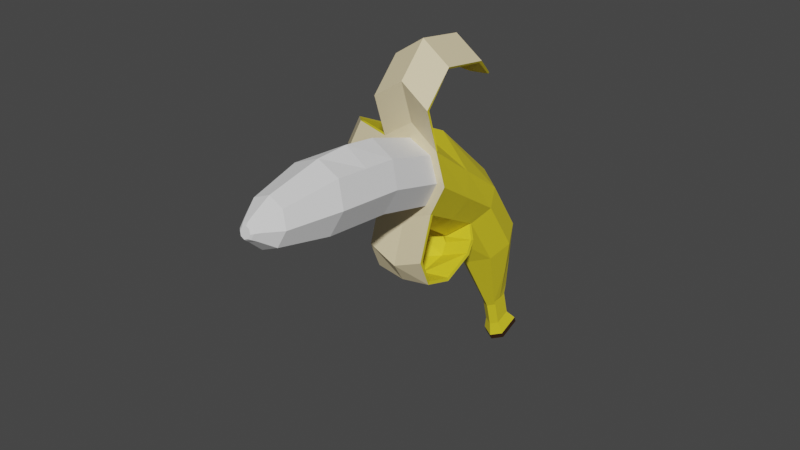 # Source: ban.blend  (saved by Blender 2.92.15; exported with 4.5.12 LTS)
import bpy
from mathutils import Matrix  # noqa: F401  (used for matrix-valued properties, if any)

bpy.ops.wm.read_factory_settings(use_empty=True)
scene = bpy.context.scene
scene.name = 'Scene'

# ---- collections
col_collection = bpy.data.collections.new('Collection'); scene.collection.children.link(col_collection)

# ---- materials (node trees are filled in below, after node groups)
mat_material_001 = bpy.data.materials.new('Material.001')
mat_material_001.use_transparent_shadow = False
mat_material_002 = bpy.data.materials.new('Material.002')
mat_material_002.use_transparent_shadow = False
mat_material_003 = bpy.data.materials.new('Material.003')
mat_material_003.use_transparent_shadow = False

# ---- material node trees
mat_material_001.use_nodes = True; mat_material_001.node_tree.nodes.clear()
_N = mat_material_001.node_tree.nodes; _L = mat_material_001.node_tree.links
n0 = _N.new('ShaderNodeBsdfPrincipled'); n0.name = 'Principled BSDF'; n0.location = (10, 300)
n0.distribution = 'GGX'
n0.subsurface_method = 'BURLEY'
n0.inputs[0].default_value = (0.8, 0.6647, 0.02242, 1.0)
n0.inputs[3].default_value = 1.45
n0.inputs[27].default_value = (0.0, 0.0, 0.0, 1.0)
n0.inputs[28].default_value = 1.0
n1 = _N.new('ShaderNodeOutputMaterial'); n1.name = 'Material Output'; n1.location = (300, 300)
_L.new(n0.outputs[0], n1.inputs[0])
n1.is_active_output = True
mat_material_002.use_nodes = True; mat_material_002.node_tree.nodes.clear()
_N = mat_material_002.node_tree.nodes; _L = mat_material_002.node_tree.links
n0 = _N.new('ShaderNodeBsdfPrincipled'); n0.name = 'Principled BSDF'; n0.location = (10, 300)
n0.distribution = 'GGX'
n0.subsurface_method = 'BURLEY'
n0.inputs[0].default_value = (0.8, 0.6747, 0.4138, 1.0)
n0.inputs[3].default_value = 1.45
n0.inputs[27].default_value = (0.0, 0.0, 0.0, 1.0)
n0.inputs[28].default_value = 1.0
n1 = _N.new('ShaderNodeOutputMaterial'); n1.name = 'Material Output'; n1.location = (300, 300)
_L.new(n0.outputs[0], n1.inputs[0])
n1.is_active_output = True
mat_material_003.use_nodes = True; mat_material_003.node_tree.nodes.clear()
_N = mat_material_003.node_tree.nodes; _L = mat_material_003.node_tree.links
n0 = _N.new('ShaderNodeBsdfPrincipled'); n0.name = 'Principled BSDF'; n0.location = (10, 300)
n0.distribution = 'GGX'
n0.subsurface_method = 'BURLEY'
n0.inputs[0].default_value = (0.03741, 0.01462, 0.004199, 1.0)
n0.inputs[3].default_value = 1.45
n0.inputs[27].default_value = (0.0, 0.0, 0.0, 1.0)
n0.inputs[28].default_value = 1.0
n1 = _N.new('ShaderNodeOutputMaterial'); n1.name = 'Material Output'; n1.location = (300, 300)
_L.new(n0.outputs[0], n1.inputs[0])
n1.is_active_output = True

# ---- world
world_world = bpy.data.worlds.new('World'); scene.world = world_world
world_world.use_nodes = True; world_world.node_tree.nodes.clear()
_N = world_world.node_tree.nodes; _L = world_world.node_tree.links
n0 = _N.new('ShaderNodeOutputWorld'); n0.name = 'World Output'; n0.location = (300, 300)
n1 = _N.new('ShaderNodeBackground'); n1.name = 'Background'; n1.location = (10, 300)
n1.inputs[0].default_value = (0.05088, 0.05088, 0.05088, 1.0)
_L.new(n1.outputs[0], n0.inputs[0])
n0.is_active_output = True
world_world.color = (0.05088, 0.05088, 0.05088)
world_world.use_sun_shadow = False
world_world.sun_shadow_jitter_overblur = 0.0

# ---- meshes
me_cylinder = bpy.data.meshes.new('Cylinder')
me_cylinder.from_pydata([(0.0, 1.0, -1.0), (-1.681e-17, 1.198, 0.998), (0.7071, 0.7071, -1.0), (0.7071, 0.7071, 1.0), (1.0, -4.371e-08, -1.0), (1.0, -4.371e-08, 1.0), (0.7071, -0.7071, -1.0), (0.7071, -0.7071, 1.0), (-8.742e-08, -1.124, -1.016), (-8.742e-08, -1.221, 0.666), (-0.7071, -0.7071, -1.0), (-0.7071, -0.7071, 1.0), (-1.0, 1.192e-08, -1.0), (-1.0, 1.192e-08, 1.0), (-0.7071, 0.7071, -1.0), (-0.7071, 0.7071, 1.0), (0.9336, -0.7155, 4.715), (8.06e-08, -0.3354, 5.204), (1.32, -1.321, 4.004), (0.9336, -1.927, 3.294), (-3.482e-08, -2.178, 2.999), (-0.9336, -1.927, 3.294), (-1.32, -1.321, 4.004), (-0.9336, -0.7155, 4.715), (1.16, -0.6606, 2.502), (0.8204, -1.317, 2.147), (-0.8204, -1.317, 2.147), (-1.16, -0.6606, 2.502), (-6.112e-08, -1.699, 1.833), (-0.8204, -0.004194, 2.857), (0.8204, -0.008502, 2.851), (2.875e-08, 0.4938, 3.814), (2.124e-08, -0.2318, -3.407), (0.2472, -0.3342, -3.407), (0.326, -0.8635, -3.415), (0.2472, -1.111, -3.415), (-9.329e-09, -1.257, -3.421), (-0.2472, -1.111, -3.415), (-0.326, -0.8635, -3.415), (-0.2472, -0.3342, -3.407), (-0.4772, 0.1865, -2.203), (-0.6748, -0.4318, -2.208), (0.6748, -0.4318, -2.208), (0.4772, 0.1865, -2.203), (-0.4772, -0.9089, -2.208), (-4.838e-08, -1.19, -2.218), (1.062e-08, 0.4839, -2.237), (0.4772, -0.9089, -2.208), (2.124e-08, -0.6641, -3.918), (0.2472, -0.5963, -3.661), (-0.2472, -0.5963, -3.661), (0.2472, -1.12, -3.557), (-9.329e-09, -1.266, -3.562), (-0.2472, -1.12, -3.557), (0.2472, -0.8658, -4.453), (-0.2472, -0.8658, -4.453), (0.2472, -1.39, -4.349), (-9.329e-09, -1.535, -4.354), (-0.2472, -1.39, -4.349), (0.3608, -0.7832, -4.924), (-0.3608, -0.7832, -4.924), (0.3608, -1.548, -4.772), (-1.362e-08, -1.761, -4.779), (-0.3608, -1.548, -4.772), (0.3608, -0.8179, -5.128), (-0.3608, -0.8179, -5.128), (0.3608, -1.583, -4.976), (-1.362e-08, -1.795, -4.984), (-0.3608, -1.583, -4.976), (0.9336, -0.3437, 6.059), (8.06e-08, 0.03645, 6.549), (-0.9336, -0.3437, 6.059), (0.9322, 0.9693, 6.366), (-0.001418, 1.349, 6.856), (-0.935, 0.9693, 6.366), (0.9322, 2.106, 5.37), (-0.001418, 2.486, 5.86), (-0.935, 2.106, 5.37), (0.6635, 2.414, 4.434), (-0.001418, 2.434, 4.365), (-0.6663, 2.414, 4.434), (7.644e-08, -0.2646, 5.068), (-1.469e-05, 0.1024, 6.476), (-0.9252, -0.275, 5.99), (-0.9532, -0.6841, 4.723), (0.9532, -0.6841, 4.723), (0.9251, -0.275, 5.99), (-0.001411, 1.32, 6.757), (-0.8898, 0.953, 6.292), (0.887, 0.9529, 6.292), (-0.001418, 2.398, 5.813), (-0.8916, 2.039, 5.34), (0.8888, 2.039, 5.34), (-0.001418, 2.347, 4.361), (-0.6439, 2.361, 4.432), (0.641, 2.361, 4.432), (-1.845, -1.806, 3.477), (-2.232, -1.2, 4.187), (-1.845, -0.5945, 4.898), (-2.579, -1.324, 2.817), (-2.966, -0.7182, 3.528), (-2.579, -0.1126, 4.239), (-2.841, -0.1167, 2.152), (-2.909, 0.2736, 2.537), (-2.841, 0.6638, 2.922), (0.9336, -3.05, 2.384), (-3.482e-08, -3.301, 2.09), (-0.9336, -3.05, 2.384), (0.9336, -3.215, 1.455), (-3.482e-08, -3.323, 1.378), (-0.9336, -3.215, 1.455), (-0.9336, -1.076, 0.7562), (-3.482e-08, -1.327, 0.4619), (0.9336, -1.076, 0.7562), (0.9336, -1.476, 0.5082), (-3.482e-08, -1.726, 0.2139), (-0.9336, -1.476, 0.5082), (-0.9336, -2.578, 0.6846), (-3.482e-08, -2.686, 0.6072), (0.9336, -2.578, 0.6846), (-0.9368, -0.6233, 4.638), (-1.791, -0.5163, 4.802), (-2.167, -1.111, 4.108), (-1.324, -1.23, 3.926), (-1.799, -1.701, 3.412), (-0.9375, -1.836, 3.215), (-2.473, -0.1118, 4.172), (-2.839, -0.6785, 3.493), (-2.477, -1.251, 2.819), (-2.735, 0.6334, 2.875), (-2.774, 0.2849, 2.527), (-2.735, -0.06849, 2.183), (-0.9412, -1.864, 3.216), (-0.9283, -2.955, 2.332), (-4.409e-08, -3.204, 2.041), (-5.143e-08, -2.114, 2.921), (0.9283, -2.955, 2.332), (0.9412, -1.864, 3.216), (-0.9156, -3.113, 1.486), (-2.616e-08, -3.217, 1.408), (0.9156, -3.113, 1.486), (-5.588e-09, -1.738, 0.3245), (-1.063e-08, -1.385, 0.5442), (0.9273, -1.137, 0.8361), (0.9121, -1.491, 0.6139), (-0.9121, -1.491, 0.6139), (-0.9273, -1.137, 0.8361), (-0.9129, -2.522, 0.7707), (-1.004e-08, -2.63, 0.6986), (0.9129, -2.522, 0.7707), (-5.98e-08, -1.289, 0.7395), (0.7071, -0.7749, 1.074), (-0.7071, -0.7749, 1.074)], [], [(0, 1, 3, 2), (2, 3, 5, 4), (4, 5, 7, 6), (6, 7, 9, 8), (8, 9, 11, 10), (10, 11, 13, 12), (25, 24, 18, 19), (12, 13, 15, 14), (14, 15, 1, 0), (41, 40, 39, 38), (16, 17, 23, 22, 21, 20, 19, 18), (27, 26, 21, 22), (28, 25, 19, 20), (29, 27, 22, 23), (24, 30, 16, 18), (26, 28, 20, 21), (31, 29, 23, 17), (30, 31, 17, 16), (3, 1, 31, 30), (1, 15, 29, 31), (11, 9, 28, 26), (5, 3, 30, 24), (15, 13, 27, 29), (9, 7, 25, 28), (13, 11, 26, 27), (7, 5, 24, 25), (32, 33, 34, 35, 36, 37, 38, 39), (43, 42, 34, 33), (45, 44, 37, 36), (40, 46, 32, 39), (46, 43, 33, 32), (42, 47, 35, 34), (44, 41, 38, 37), (47, 45, 36, 35), (6, 8, 45, 47), (10, 12, 41, 44), (4, 6, 47, 42), (0, 2, 43, 46), (14, 0, 46, 40), (8, 10, 44, 45), (2, 4, 42, 43), (12, 14, 40, 41), (39, 32, 48, 50), (32, 33, 49, 48), (33, 34, 49), (39, 38, 50), (48, 49, 50), (36, 37, 53, 52), (35, 36, 52, 51), (49, 34, 35, 51), (53, 37, 38, 50), (51, 52, 57, 56), (58, 55, 60, 63), (49, 51, 56, 54), (52, 53, 58, 57), (50, 49, 54, 55), (53, 50, 55, 58), (63, 60, 65, 68), (57, 58, 63, 62), (55, 54, 59, 60), (54, 56, 61, 59), (56, 57, 62, 61), (65, 64, 66, 67, 68), (62, 63, 68, 67), (60, 59, 64, 65), (59, 61, 66, 64), (61, 62, 67, 66), (17, 23, 71, 70), (16, 17, 70, 69), (70, 71, 74, 73), (69, 70, 73, 72), (73, 74, 77, 76), (72, 73, 76, 75), (76, 77, 80, 79), (75, 76, 79, 78), (81, 82, 83, 84), (85, 86, 82, 81), (82, 87, 88, 83), (86, 89, 87, 82), (87, 90, 91, 88), (89, 92, 90, 87), (90, 93, 94, 91), (92, 95, 93, 90), (75, 78, 95, 92), (69, 72, 89, 86), (79, 80, 94, 93), (77, 74, 88, 91), (71, 23, 84, 83), (17, 16, 85, 81), (23, 17, 81, 84), (72, 75, 92, 89), (16, 69, 86, 85), (80, 77, 91, 94), (74, 71, 83, 88), (78, 79, 93, 95), (23, 22, 97, 98), (22, 21, 96, 97), (98, 97, 100, 101), (97, 96, 99, 100), (101, 100, 103, 104), (100, 99, 102, 103), (21, 20, 106, 107), (20, 19, 105, 106), (107, 106, 109, 110), (106, 105, 108, 109), (115, 114, 113, 112), (116, 115, 112, 111), (117, 118, 115, 116), (118, 119, 114, 115), (109, 108, 119, 118), (110, 109, 118, 117), (120, 121, 122, 123), (123, 122, 124, 125), (121, 126, 127, 122), (122, 127, 128, 124), (126, 129, 130, 127), (127, 130, 131, 128), (22, 23, 120, 123), (103, 102, 131, 130), (98, 101, 126, 121), (102, 99, 128, 131), (96, 21, 125, 124), (104, 103, 130, 129), (101, 104, 129, 126), (21, 22, 123, 125), (23, 98, 121, 120), (99, 96, 124, 128), (9, 11, 111, 112, 113, 7), (132, 133, 134, 135), (135, 134, 136, 137), (133, 138, 139, 134), (134, 139, 140, 136), (141, 142, 143, 144), (145, 146, 142, 141), (147, 145, 141, 148), (148, 141, 144, 149), (139, 148, 149, 140), (138, 147, 148, 139), (150, 151, 143, 142, 146, 152), (107, 110, 138, 133), (110, 117, 147, 138), (7, 113, 143, 151), (117, 116, 145, 147), (111, 11, 152, 146), (114, 119, 149, 144), (9, 7, 151, 150), (108, 105, 136, 140), (21, 107, 133, 132), (113, 114, 144, 143), (19, 20, 135, 137), (20, 21, 132, 135), (105, 19, 137, 136), (11, 9, 150, 152), (116, 111, 146, 145), (119, 108, 140, 149)])
me_cylinder.polygons.foreach_set('material_index', [0, 0, 0, 0, 0, 0, 0, 0, 0, 0, 1, 0, 0, 0, 0, 0, 0, 0, 0, 0, 0, 0, 0, 0, 0, 0, 0, 0, 0, 0, 0, 0, 0, 0, 0, 0, 0, 0, 0, 0, 0, 0, 0, 0, 0, 0, 0, 0, 0, 0, 0, 0, 0, 0, 0, 0, 0, 2, 0, 0, 0, 0, 2, 2, 2, 2, 2, 1, 1, 1, 1, 1, 1, 1, 1, 0, 0, 0, 0, 0, 0, 0, 0, 0, 0, 0, 0, 0, 0, 0, 0, 0, 0, 0, 0, 1, 1, 1, 1, 1, 1, 1, 1, 1, 1, 1, 1, 1, 1, 1, 1, 0, 0, 0, 0, 0, 0, 1, 0, 0, 0, 0, 0, 0, 1, 0, 0, 0, 0, 0, 0, 0, 0, 0, 0, 0, 0, 0, 0, 0, 0, 0, 0, 0, 0, 0, 0, 0, 0, 1, 1, 0, 0, 0, 0])
_uv = me_cylinder.uv_layers.new(name='UVMap')
_uv.uv.foreach_set('vector', [1.0, 0.5, 1.0, 1.0, 0.875, 1.0, 0.875, 0.5, 0.875, 0.5, 0.875, 1.0, 0.75, 1.0, 0.75, 0.5, 0.75, 0.5, 0.75, 1.0, 0.625, 1.0, 0.625, 0.5, 0.625, 0.5, 0.625, 1.0, 0.5, 1.0, 0.5, 0.5, 0.5, 0.5, 0.5, 1.0, 0.375, 1.0, 0.375, 0.5, 0.375, 0.5, 0.375, 1.0, 0.25, 1.0, 0.25, 0.5, 0.625, 1.0, 0.75, 1.0, 0.75, 1.0, 0.625, 1.0, 0.25, 0.5, 0.25, 1.0, 0.125, 1.0, 0.125, 0.5, 0.125, 0.5, 0.125, 1.0, 0.0, 1.0, 0.0, 0.5, 0.25, 0.5, 0.125, 0.5, 0.125, 0.5, 0.25, 0.5, 0.4197, 0.4197, 0.25, 0.49, 0.08029, 0.4197, 0.01, 0.25, 0.08029, 0.08029, 0.25, 0.01, 0.4197, 0.08029, 0.49, 0.25, 0.25, 1.0, 0.375, 1.0, 0.375, 1.0, 0.25, 1.0, 0.5, 1.0, 0.625, 1.0, 0.625, 1.0, 0.5, 1.0, 0.125, 1.0, 0.25, 1.0, 0.25, 1.0, 0.125, 1.0, 0.75, 1.0, 0.875, 1.0, 0.875, 1.0, 0.75, 1.0, 0.375, 1.0, 0.5, 1.0, 0.5, 1.0, 0.375, 1.0, 0.0, 1.0, 0.125, 1.0, 0.125, 1.0, 0.0, 1.0, 0.875, 1.0, 1.0, 1.0, 1.0, 1.0, 0.875, 1.0, 0.875, 1.0, 1.0, 1.0, 1.0, 1.0, 0.875, 1.0, 0.0, 1.0, 0.125, 1.0, 0.125, 1.0, 0.0, 1.0, 0.375, 1.0, 0.5, 1.0, 0.5, 1.0, 0.375, 1.0, 0.75, 1.0, 0.875, 1.0, 0.875, 1.0, 0.75, 1.0, 0.125, 1.0, 0.25, 1.0, 0.25, 1.0, 0.125, 1.0, 0.5, 1.0, 0.625, 1.0, 0.625, 1.0, 0.5, 1.0, 0.25, 1.0, 0.375, 1.0, 0.375, 1.0, 0.25, 1.0, 0.625, 1.0, 0.75, 1.0, 0.75, 1.0, 0.625, 1.0, 0.0, 0.5, 0.875, 0.5, 0.75, 0.5, 0.625, 0.5, 0.5, 0.5, 0.375, 0.5, 0.25, 0.5, 0.125, 0.5, 0.875, 0.5, 0.75, 0.5, 0.75, 0.5, 0.875, 0.5, 0.5, 0.5, 0.375, 0.5, 0.375, 0.5, 0.5, 0.5, 0.125, 0.5, 0.0, 0.5, 0.0, 0.5, 0.125, 0.5, 1.0, 0.5, 0.875, 0.5, 0.875, 0.5, 1.0, 0.5, 0.75, 0.5, 0.625, 0.5, 0.625, 0.5, 0.75, 0.5, 0.375, 0.5, 0.25, 0.5, 0.25, 0.5, 0.375, 0.5, 0.625, 0.5, 0.5, 0.5, 0.5, 0.5, 0.625, 0.5, 0.625, 0.5, 0.5, 0.5, 0.5, 0.5, 0.625, 0.5, 0.375, 0.5, 0.25, 0.5, 0.25, 0.5, 0.375, 0.5, 0.75, 0.5, 0.625, 0.5, 0.625, 0.5, 0.75, 0.5, 1.0, 0.5, 0.875, 0.5, 0.875, 0.5, 1.0, 0.5, 0.125, 0.5, 0.0, 0.5, 0.0, 0.5, 0.125, 0.5, 0.5, 0.5, 0.375, 0.5, 0.375, 0.5, 0.5, 0.5, 0.875, 0.5, 0.75, 0.5, 0.75, 0.5, 0.875, 0.5, 0.25, 0.5, 0.125, 0.5, 0.125, 0.5, 0.25, 0.5, 0.125, 0.5, 0.0, 0.5, 0.0, 0.5, 0.125, 0.5, 0.0, 0.5, 0.875, 0.5, 0.875, 0.5, 0.0, 0.5, 0.875, 0.5, 0.75, 0.5, 0.875, 0.5, 0.125, 0.5, 0.25, 0.5, 0.125, 0.5, 0.0, 0.5, 0.875, 0.5, 0.125, 0.5, 0.5, 0.5, 0.375, 0.5, 0.375, 0.5, 0.5, 0.5, 0.625, 0.5, 0.5, 0.5, 0.5, 0.5, 0.625, 0.5, 0.0, 0.0, 0.0, 0.0, 0.0, 0.0, 0.0, 0.0, 0.0, 0.0, 0.0, 0.0, 0.0, 0.0, 0.0, 0.0, 0.625, 0.5, 0.5, 0.5, 0.5, 0.5, 0.625, 0.5, 0.0, 0.0, 0.0, 0.0, 0.0, 0.0, 0.0, 0.0, 0.0, 0.0, 0.0, 0.0, 0.0, 0.0, 0.0, 0.0, 0.5, 0.5, 0.375, 0.5, 0.375, 0.5, 0.5, 0.5, 0.125, 0.5, 0.875, 0.5, 0.875, 0.5, 0.125, 0.5, 0.0, 0.0, 0.0, 0.0, 0.0, 0.0, 0.0, 0.0, 0.0, 0.0, 0.0, 0.0, 0.0, 0.0, 0.0, 0.0, 0.5, 0.5, 0.375, 0.5, 0.375, 0.5, 0.5, 0.5, 0.125, 0.5, 0.875, 0.5, 0.875, 0.5, 0.125, 0.5, 0.0, 0.0, 0.0, 0.0, 0.0, 0.0, 0.0, 0.0, 0.625, 0.5, 0.5, 0.5, 0.5, 0.5, 0.625, 0.5, 0.0, 0.0, 0.0, 0.0, 0.625, 0.5, 0.5, 0.5, 0.0, 0.0, 0.5, 0.5, 0.375, 0.5, 0.375, 0.5, 0.5, 0.5, 0.125, 0.5, 0.875, 0.5, 0.875, 0.5, 0.125, 0.5, 0.0, 0.0, 0.0, 0.0, 0.0, 0.0, 0.0, 0.0, 0.625, 0.5, 0.5, 0.5, 0.5, 0.5, 0.625, 0.5, 0.25, 0.49, 0.08029, 0.4197, 0.08029, 0.4197, 0.25, 0.49, 0.4197, 0.4197, 0.25, 0.49, 0.25, 0.49, 0.4197, 0.4197, 0.25, 0.49, 0.08029, 0.4197, 0.08029, 0.4197, 0.25, 0.49, 0.4197, 0.4197, 0.25, 0.49, 0.25, 0.49, 0.4197, 0.4197, 0.25, 0.49, 0.08029, 0.4197, 0.08029, 0.4197, 0.25, 0.49, 0.4197, 0.4197, 0.25, 0.49, 0.25, 0.49, 0.4197, 0.4197, 0.25, 0.49, 0.08029, 0.4197, 0.08029, 0.4197, 0.25, 0.49, 0.4197, 0.4197, 0.25, 0.49, 0.25, 0.49, 0.4197, 0.4197, 0.25, 0.49, 0.25, 0.49, 0.08029, 0.4197, 0.08029, 0.4197, 0.4197, 0.4197, 0.4197, 0.4197, 0.25, 0.49, 0.25, 0.49, 0.25, 0.49, 0.25, 0.49, 0.08029, 0.4197, 0.08029, 0.4197, 0.4197, 0.4197, 0.4197, 0.4197, 0.25, 0.49, 0.25, 0.49, 0.25, 0.49, 0.25, 0.49, 0.08029, 0.4197, 0.08029, 0.4197, 0.4197, 0.4197, 0.4197, 0.4197, 0.25, 0.49, 0.25, 0.49, 0.25, 0.49, 0.25, 0.49, 0.08029, 0.4197, 0.08029, 0.4197, 0.4197, 0.4197, 0.4197, 0.4197, 0.25, 0.49, 0.25, 0.49, 0.4197, 0.4197, 0.4197, 0.4197, 0.4197, 0.4197, 0.4197, 0.4197, 0.4197, 0.4197, 0.4197, 0.4197, 0.4197, 0.4197, 0.4197, 0.4197, 0.25, 0.49, 0.08029, 0.4197, 0.08029, 0.4197, 0.25, 0.49, 0.08029, 0.4197, 0.08029, 0.4197, 0.08029, 0.4197, 0.08029, 0.4197, 0.08029, 0.4197, 0.08029, 0.4197, 0.08029, 0.4197, 0.08029, 0.4197, 0.25, 0.49, 0.4197, 0.4197, 0.4197, 0.4197, 0.25, 0.49, 0.08029, 0.4197, 0.25, 0.49, 0.25, 0.49, 0.08029, 0.4197, 0.4197, 0.4197, 0.4197, 0.4197, 0.4197, 0.4197, 0.4197, 0.4197, 0.4197, 0.4197, 0.4197, 0.4197, 0.4197, 0.4197, 0.4197, 0.4197, 0.08029, 0.4197, 0.08029, 0.4197, 0.08029, 0.4197, 0.08029, 0.4197, 0.08029, 0.4197, 0.08029, 0.4197, 0.08029, 0.4197, 0.08029, 0.4197, 0.4197, 0.4197, 0.25, 0.49, 0.25, 0.49, 0.4197, 0.4197, 0.08029, 0.4197, 0.01, 0.25, 0.01, 0.25, 0.08029, 0.4197, 0.01, 0.25, 0.08029, 0.08029, 0.08029, 0.08029, 0.01, 0.25, 0.08029, 0.4197, 0.01, 0.25, 0.01, 0.25, 0.08029, 0.4197, 0.01, 0.25, 0.08029, 0.08029, 0.08029, 0.08029, 0.01, 0.25, 0.08029, 0.4197, 0.01, 0.25, 0.01, 0.25, 0.08029, 0.4197, 0.01, 0.25, 0.08029, 0.08029, 0.08029, 0.08029, 0.01, 0.25, 0.08029, 0.08029, 0.25, 0.01, 0.25, 0.01, 0.08029, 0.08029, 0.25, 0.01, 0.4197, 0.08029, 0.4197, 0.08029, 0.25, 0.01, 0.08029, 0.08029, 0.25, 0.01, 0.25, 0.01, 0.08029, 0.08029, 0.25, 0.01, 0.4197, 0.08029, 0.4197, 0.08029, 0.25, 0.01, 0.25, 0.01, 0.4197, 0.08029, 0.4197, 0.08029, 0.25, 0.01, 0.08029, 0.08029, 0.25, 0.01, 0.25, 0.01, 0.08029, 0.08029, 0.08029, 0.08029, 0.25, 0.01, 0.25, 0.01, 0.08029, 0.08029, 0.25, 0.01, 0.4197, 0.08029, 0.4197, 0.08029, 0.25, 0.01, 0.25, 0.01, 0.4197, 0.08029, 0.4197, 0.08029, 0.25, 0.01, 0.08029, 0.08029, 0.25, 0.01, 0.25, 0.01, 0.08029, 0.08029, 0.08029, 0.4197, 0.08029, 0.4197, 0.01, 0.25, 0.01, 0.25, 0.01, 0.25, 0.01, 0.25, 0.08029, 0.08029, 0.08029, 0.08029, 0.08029, 0.4197, 0.08029, 0.4197, 0.01, 0.25, 0.01, 0.25, 0.01, 0.25, 0.01, 0.25, 0.08029, 0.08029, 0.08029, 0.08029, 0.08029, 0.4197, 0.08029, 0.4197, 0.01, 0.25, 0.01, 0.25, 0.01, 0.25, 0.01, 0.25, 0.08029, 0.08029, 0.08029, 0.08029, 0.01, 0.25, 0.08029, 0.4197, 0.08029, 0.4197, 0.01, 0.25, 0.01, 0.25, 0.08029, 0.08029, 0.08029, 0.08029, 0.01, 0.25, 0.08029, 0.4197, 0.08029, 0.4197, 0.08029, 0.4197, 0.08029, 0.4197, 0.08029, 0.08029, 0.08029, 0.08029, 0.08029, 0.08029, 0.08029, 0.08029, 0.08029, 0.08029, 0.08029, 0.08029, 0.08029, 0.08029, 0.08029, 0.08029, 0.08029, 0.4197, 0.01, 0.25, 0.01, 0.25, 0.08029, 0.4197, 0.08029, 0.4197, 0.08029, 0.4197, 0.08029, 0.4197, 0.08029, 0.4197, 0.08029, 0.08029, 0.01, 0.25, 0.01, 0.25, 0.08029, 0.08029, 0.08029, 0.4197, 0.08029, 0.4197, 0.08029, 0.4197, 0.08029, 0.4197, 0.08029, 0.08029, 0.08029, 0.08029, 0.08029, 0.08029, 0.08029, 0.08029, 0.0, 0.0, 0.0, 0.0, 0.0, 0.0, 0.0, 0.0, 0.0, 0.0, 0.0, 0.0, 0.08029, 0.08029, 0.08029, 0.08029, 0.25, 0.01, 0.25, 0.01, 0.25, 0.01, 0.25, 0.01, 0.4197, 0.08029, 0.4197, 0.08029, 0.08029, 0.08029, 0.08029, 0.08029, 0.25, 0.01, 0.25, 0.01, 0.25, 0.01, 0.25, 0.01, 0.4197, 0.08029, 0.4197, 0.08029, 0.25, 0.01, 0.25, 0.01, 0.4197, 0.08029, 0.4197, 0.08029, 0.08029, 0.08029, 0.08029, 0.08029, 0.25, 0.01, 0.25, 0.01, 0.08029, 0.08029, 0.08029, 0.08029, 0.25, 0.01, 0.25, 0.01, 0.25, 0.01, 0.25, 0.01, 0.4197, 0.08029, 0.4197, 0.08029, 0.25, 0.01, 0.25, 0.01, 0.4197, 0.08029, 0.4197, 0.08029, 0.08029, 0.08029, 0.08029, 0.08029, 0.25, 0.01, 0.25, 0.01, 0.0, 0.0, 0.0, 0.0, 0.0, 0.0, 0.0, 0.0, 0.0, 0.0, 0.0, 0.0, 0.08029, 0.08029, 0.08029, 0.08029, 0.08029, 0.08029, 0.08029, 0.08029, 0.08029, 0.08029, 0.08029, 0.08029, 0.08029, 0.08029, 0.08029, 0.08029, 0.0, 0.0, 0.0, 0.0, 0.0, 0.0, 0.0, 0.0, 0.08029, 0.08029, 0.08029, 0.08029, 0.08029, 0.08029, 0.08029, 0.08029, 0.0, 0.0, 0.0, 0.0, 0.0, 0.0, 0.0, 0.0, 0.4197, 0.08029, 0.4197, 0.08029, 0.4197, 0.08029, 0.4197, 0.08029, 0.5, 1.0, 0.625, 1.0, 0.625, 1.0, 0.5, 1.0, 0.4197, 0.08029, 0.4197, 0.08029, 0.4197, 0.08029, 0.4197, 0.08029, 0.08029, 0.08029, 0.08029, 0.08029, 0.08029, 0.08029, 0.08029, 0.08029, 0.4197, 0.08029, 0.4197, 0.08029, 0.4197, 0.08029, 0.4197, 0.08029, 0.4197, 0.08029, 0.25, 0.01, 0.25, 0.01, 0.4197, 0.08029, 0.25, 0.01, 0.08029, 0.08029, 0.08029, 0.08029, 0.25, 0.01, 0.4197, 0.08029, 0.4197, 0.08029, 0.4197, 0.08029, 0.4197, 0.08029, 0.375, 1.0, 0.5, 1.0, 0.5, 1.0, 0.375, 1.0, 0.08029, 0.08029, 0.08029, 0.08029, 0.08029, 0.08029, 0.08029, 0.08029, 0.4197, 0.08029, 0.4197, 0.08029, 0.4197, 0.08029, 0.4197, 0.08029])
me_cylinder.materials.append(mat_material_001)
me_cylinder.materials.append(mat_material_002)
me_cylinder.materials.append(mat_material_003)
me_cylinder.use_remesh_fix_poles = True
me_cylinder.use_remesh_preserve_attributes = False
me_cylinder.use_mirror_vertex_groups = False
me_cylinder.update()
me_cylinder_001 = bpy.data.meshes.new('Cylinder.001')
me_cylinder_001.from_pydata([(1.897e-09, 0.9426, -1.047), (-1.439e-17, 1.065, 1.016), (0.6789, 0.6614, -1.047), (0.7071, 0.7071, 1.0), (0.96, -0.01742, -1.047), (1.0, -4.371e-08, 1.0), (0.6789, -0.6963, -1.047), (0.7071, -0.7071, 1.0), (-8.203e-08, -0.9775, -1.047), (-8.742e-08, -1.0, 1.0), (-0.6789, -0.6963, -1.047), (-0.7071, -0.7071, 1.0), (-0.96, -0.01742, -1.047), (-1.0, 1.192e-08, 1.0), (-0.6789, 0.6614, -1.047), (-0.7071, 0.7071, 1.0), (0.7071, 0.4015, 3.033), (4.443e-08, 0.6944, 3.033), (1.0, -0.3056, 3.033), (0.7071, -1.013, 3.033), (-4.299e-08, -1.306, 3.033), (-0.7071, -1.013, 3.033), (-1.0, -0.3056, 3.033), (-0.7071, 0.4015, 3.033), (0.7071, -0.8599, 2.016), (-6.521e-08, -1.153, 2.016), (-1.0, -0.1528, 2.016), (-0.7071, 0.5543, 2.016), (0.7071, 0.5543, 2.016), (1.0, -0.1528, 2.016), (-0.7071, -0.8599, 2.016), (2.222e-08, 0.9583, 2.044), (0.464, -0.2305, 4.605), (1.722e-07, -0.03831, 4.605), (0.6561, -0.6945, 4.605), (0.464, -1.158, 4.605), (1.149e-07, -1.351, 4.605), (-0.464, -1.158, 4.605), (-0.6561, -0.6945, 4.605), (-0.464, -0.2305, 4.605), (0.2258, -0.5587, 5.081), (2.559e-07, -0.4652, 5.081), (0.3193, -0.7845, 5.081), (0.2258, -1.01, 5.081), (2.28e-07, -1.104, 5.081), (-0.2258, -1.01, 5.081), (-0.3193, -0.7845, 5.081), (-0.2258, -0.5587, 5.081), (0.1622, -0.6588, 5.205), (1.97e-07, -0.5916, 5.205), (0.2294, -0.821, 5.205), (0.1622, -0.9832, 5.205), (1.769e-07, -1.05, 5.205), (-0.1622, -0.9832, 5.205), (-0.2294, -0.821, 5.205), (-0.1622, -0.6588, 5.205), (1.558e-07, -0.1889, -3.672), (0.5406, -0.3838, -3.561), (0.7645, -0.8546, -3.296), (0.5197, -1.263, -3.078), (8.895e-08, -1.52, -2.92), (-0.5406, -1.325, -3.03), (-0.7645, -0.8546, -3.296), (-0.5406, -0.3838, -3.561), (3.16e-07, -1.306, -5.093), (0.5601, -1.465, -4.923), (0.7922, -1.848, -4.515), (0.5393, -2.169, -4.155), (2.467e-07, -2.39, -3.937), (-0.5601, -2.231, -4.106), (-0.7922, -1.848, -4.515), (-0.5601, -1.465, -4.923), (2.095e-07, -2.614, -5.724), (0.3302, -2.707, -5.624), (0.4669, -2.933, -5.383), (0.3302, -3.159, -5.142), (1.687e-07, -3.252, -5.043), (-0.3302, -3.159, -5.142), (-0.4669, -2.933, -5.383), (-0.3302, -2.707, -5.624), (3.278e-07, -3.358, -5.855), (3.024e-07, -3.121, -5.914), (0.2334, -3.187, -5.843), (0.1023, -3.387, -5.824), (0.3302, -3.347, -5.673), (0.1446, -3.457, -5.75), (0.2335, -3.506, -5.502), (0.1023, -3.527, -5.675), (2.733e-07, -3.572, -5.432), (3.129e-07, -3.556, -5.644), (-0.2335, -3.506, -5.502), (-0.1023, -3.527, -5.675), (-0.3302, -3.347, -5.673), (-0.1446, -3.457, -5.75), (-0.2334, -3.187, -5.843), (-0.1023, -3.387, -5.824), (6.511e-11, -1.293, -1.964), (0.6445, -1.042, -2.025), (-0.6445, 0.1701, -2.318), (-0.9115, -0.436, -2.171), (0.9115, -0.436, -2.171), (0.6445, 0.1701, -2.318), (-0.6445, -1.042, -2.025), (7.975e-08, 0.4211, -2.378), (0.1154, -0.7359, 5.262), (1.719e-07, -0.6881, 5.262), (0.1632, -0.8513, 5.262), (0.1154, -0.9667, 5.262), (1.576e-07, -1.015, 5.262), (-0.1154, -0.9667, 5.262), (-0.1632, -0.8513, 5.262), (-0.1154, -0.7359, 5.262)], [], [(0, 1, 3, 2), (2, 3, 5, 4), (4, 5, 7, 6), (6, 7, 9, 8), (8, 9, 11, 10), (10, 11, 13, 12), (25, 24, 19, 20), (12, 13, 15, 14), (14, 15, 1, 0), (97, 96, 60, 59), (19, 18, 34, 35), (27, 26, 22, 23), (29, 28, 16, 18), (30, 25, 20, 21), (31, 27, 23, 17), (28, 31, 17, 16), (24, 29, 18, 19), (26, 30, 21, 22), (13, 11, 30, 26), (7, 5, 29, 24), (3, 1, 31, 28), (1, 15, 27, 31), (11, 9, 25, 30), (5, 3, 28, 29), (15, 13, 26, 27), (9, 7, 24, 25), (39, 38, 46, 47), (16, 17, 33, 32), (17, 23, 39, 33), (22, 21, 37, 38), (20, 19, 35, 36), (18, 16, 32, 34), (23, 22, 38, 39), (21, 20, 36, 37), (44, 43, 51, 52), (37, 36, 44, 45), (35, 34, 42, 43), (32, 33, 41, 40), (33, 39, 47, 41), (38, 37, 45, 46), (36, 35, 43, 44), (34, 32, 40, 42), (55, 54, 110, 111), (42, 40, 48, 50), (47, 46, 54, 55), (45, 44, 52, 53), (43, 42, 50, 51), (40, 41, 49, 48), (41, 47, 55, 49), (46, 45, 53, 54), (63, 56, 64, 71), (99, 98, 63, 62), (101, 100, 58, 57), (96, 102, 61, 60), (98, 103, 56, 63), (103, 101, 57, 56), (100, 97, 59, 58), (102, 99, 62, 61), (68, 69, 77, 76), (61, 62, 70, 69), (59, 60, 68, 67), (57, 58, 66, 65), (62, 63, 71, 70), (60, 61, 69, 68), (58, 59, 67, 66), (56, 57, 65, 64), (66, 67, 75, 74), (64, 65, 73, 72), (71, 64, 72, 79), (69, 70, 78, 77), (67, 68, 76, 75), (65, 66, 74, 73), (70, 71, 79, 78), (79, 72, 81, 94), (77, 78, 92, 90), (75, 76, 88, 86), (80, 83, 85, 87, 89, 91, 93, 95), (73, 74, 84, 82), (78, 79, 94, 92), (76, 77, 90, 88), (74, 75, 86, 84), (81, 82, 83, 80), (82, 84, 85, 83), (84, 86, 87, 85), (86, 88, 89, 87), (88, 90, 91, 89), (90, 92, 93, 91), (92, 94, 95, 93), (94, 81, 80, 95), (72, 73, 82, 81), (10, 12, 99, 102), (4, 6, 97, 100), (0, 2, 101, 103), (14, 0, 103, 98), (8, 10, 102, 96), (2, 4, 100, 101), (12, 14, 98, 99), (6, 8, 96, 97), (104, 105, 111, 110, 109, 108, 107, 106), (53, 52, 108, 109), (51, 50, 106, 107), (48, 49, 105, 104), (49, 55, 111, 105), (54, 53, 109, 110), (52, 51, 107, 108), (50, 48, 104, 106)])
_uv = me_cylinder_001.uv_layers.new(name='UVMap')
_uv.uv.foreach_set('vector', [1.0, 0.5, 1.0, 1.0, 0.875, 1.0, 0.875, 0.5, 0.875, 0.5, 0.875, 1.0, 0.75, 1.0, 0.75, 0.5, 0.75, 0.5, 0.75, 1.0, 0.625, 1.0, 0.625, 0.5, 0.625, 0.5, 0.625, 1.0, 0.5, 1.0, 0.5, 0.5, 0.5, 0.5, 0.5, 1.0, 0.375, 1.0, 0.375, 0.5, 0.375, 0.5, 0.375, 1.0, 0.25, 1.0, 0.25, 0.5, 0.5, 1.0, 0.625, 1.0, 0.625, 1.0, 0.5, 1.0, 0.25, 0.5, 0.25, 1.0, 0.125, 1.0, 0.125, 0.5, 0.125, 0.5, 0.125, 1.0, 0.0, 1.0, 0.0, 0.5, 0.625, 0.5, 0.5, 0.5, 0.5, 0.5, 0.625, 0.5, 0.625, 1.0, 0.75, 1.0, 0.75, 1.0, 0.625, 1.0, 0.125, 1.0, 0.25, 1.0, 0.25, 1.0, 0.125, 1.0, 0.75, 1.0, 0.875, 1.0, 0.875, 1.0, 0.75, 1.0, 0.375, 1.0, 0.5, 1.0, 0.5, 1.0, 0.375, 1.0, 0.0, 1.0, 0.125, 1.0, 0.125, 1.0, 0.0, 1.0, 0.875, 1.0, 1.0, 1.0, 1.0, 1.0, 0.875, 1.0, 0.625, 1.0, 0.75, 1.0, 0.75, 1.0, 0.625, 1.0, 0.25, 1.0, 0.375, 1.0, 0.375, 1.0, 0.25, 1.0, 0.25, 1.0, 0.375, 1.0, 0.375, 1.0, 0.25, 1.0, 0.625, 1.0, 0.75, 1.0, 0.75, 1.0, 0.625, 1.0, 0.875, 1.0, 1.0, 1.0, 1.0, 1.0, 0.875, 1.0, 0.0, 1.0, 0.125, 1.0, 0.125, 1.0, 0.0, 1.0, 0.375, 1.0, 0.5, 1.0, 0.5, 1.0, 0.375, 1.0, 0.75, 1.0, 0.875, 1.0, 0.875, 1.0, 0.75, 1.0, 0.125, 1.0, 0.25, 1.0, 0.25, 1.0, 0.125, 1.0, 0.5, 1.0, 0.625, 1.0, 0.625, 1.0, 0.5, 1.0, 0.125, 1.0, 0.25, 1.0, 0.25, 1.0, 0.125, 1.0, 0.875, 1.0, 1.0, 1.0, 1.0, 1.0, 0.875, 1.0, 0.0, 1.0, 0.125, 1.0, 0.125, 1.0, 0.0, 1.0, 0.25, 1.0, 0.375, 1.0, 0.375, 1.0, 0.25, 1.0, 0.5, 1.0, 0.625, 1.0, 0.625, 1.0, 0.5, 1.0, 0.75, 1.0, 0.875, 1.0, 0.875, 1.0, 0.75, 1.0, 0.125, 1.0, 0.25, 1.0, 0.25, 1.0, 0.125, 1.0, 0.375, 1.0, 0.5, 1.0, 0.5, 1.0, 0.375, 1.0, 0.5, 1.0, 0.625, 1.0, 0.625, 1.0, 0.5, 1.0, 0.375, 1.0, 0.5, 1.0, 0.5, 1.0, 0.375, 1.0, 0.625, 1.0, 0.75, 1.0, 0.75, 1.0, 0.625, 1.0, 0.875, 1.0, 1.0, 1.0, 1.0, 1.0, 0.875, 1.0, 0.0, 1.0, 0.125, 1.0, 0.125, 1.0, 0.0, 1.0, 0.25, 1.0, 0.375, 1.0, 0.375, 1.0, 0.25, 1.0, 0.5, 1.0, 0.625, 1.0, 0.625, 1.0, 0.5, 1.0, 0.75, 1.0, 0.875, 1.0, 0.875, 1.0, 0.75, 1.0, 0.125, 1.0, 0.25, 1.0, 0.25, 1.0, 0.125, 1.0, 0.75, 1.0, 0.875, 1.0, 0.875, 1.0, 0.75, 1.0, 0.125, 1.0, 0.25, 1.0, 0.25, 1.0, 0.125, 1.0, 0.375, 1.0, 0.5, 1.0, 0.5, 1.0, 0.375, 1.0, 0.625, 1.0, 0.75, 1.0, 0.75, 1.0, 0.625, 1.0, 0.875, 1.0, 1.0, 1.0, 1.0, 1.0, 0.875, 1.0, 0.0, 1.0, 0.125, 1.0, 0.125, 1.0, 0.0, 1.0, 0.25, 1.0, 0.375, 1.0, 0.375, 1.0, 0.25, 1.0, 0.125, 0.5, 0.0, 0.5, 0.0, 0.5, 0.125, 0.5, 0.25, 0.5, 0.125, 0.5, 0.125, 0.5, 0.25, 0.5, 0.875, 0.5, 0.75, 0.5, 0.75, 0.5, 0.875, 0.5, 0.5, 0.5, 0.375, 0.5, 0.375, 0.5, 0.5, 0.5, 0.125, 0.5, 0.0, 0.5, 0.0, 0.5, 0.125, 0.5, 1.0, 0.5, 0.875, 0.5, 0.875, 0.5, 1.0, 0.5, 0.75, 0.5, 0.625, 0.5, 0.625, 0.5, 0.75, 0.5, 0.375, 0.5, 0.25, 0.5, 0.25, 0.5, 0.375, 0.5, 0.5, 0.5, 0.375, 0.5, 0.375, 0.5, 0.5, 0.5, 0.375, 0.5, 0.25, 0.5, 0.25, 0.5, 0.375, 0.5, 0.625, 0.5, 0.5, 0.5, 0.5, 0.5, 0.625, 0.5, 0.875, 0.5, 0.75, 0.5, 0.75, 0.5, 0.875, 0.5, 0.25, 0.5, 0.125, 0.5, 0.125, 0.5, 0.25, 0.5, 0.5, 0.5, 0.375, 0.5, 0.375, 0.5, 0.5, 0.5, 0.75, 0.5, 0.625, 0.5, 0.625, 0.5, 0.75, 0.5, 1.0, 0.5, 0.875, 0.5, 0.875, 0.5, 1.0, 0.5, 0.75, 0.5, 0.625, 0.5, 0.625, 0.5, 0.75, 0.5, 1.0, 0.5, 0.875, 0.5, 0.875, 0.5, 1.0, 0.5, 0.125, 0.5, 0.0, 0.5, 0.0, 0.5, 0.125, 0.5, 0.375, 0.5, 0.25, 0.5, 0.25, 0.5, 0.375, 0.5, 0.625, 0.5, 0.5, 0.5, 0.5, 0.5, 0.625, 0.5, 0.875, 0.5, 0.75, 0.5, 0.75, 0.5, 0.875, 0.5, 0.25, 0.5, 0.125, 0.5, 0.125, 0.5, 0.25, 0.5, 0.125, 0.5, 0.0, 0.5, 0.0, 0.5, 0.125, 0.5, 0.375, 0.5, 0.25, 0.5, 0.25, 0.5, 0.375, 0.5, 0.625, 0.5, 0.5, 0.5, 0.5, 0.5, 0.625, 0.5, 0.75, 0.3681, 0.8335, 0.3335, 0.8681, 0.25, 0.8335, 0.1665, 0.75, 0.1319, 0.6665, 0.1665, 0.6319, 0.25, 0.6665, 0.3335, 0.875, 0.5, 0.75, 0.5, 0.75, 0.5, 0.875, 0.5, 0.25, 0.5, 0.125, 0.5, 0.125, 0.5, 0.25, 0.5, 0.5, 0.5, 0.375, 0.5, 0.375, 0.5, 0.5, 0.5, 0.75, 0.5, 0.625, 0.5, 0.625, 0.5, 0.75, 0.5, 1.0, 0.5, 0.875, 0.5, 0.9067, 0.5, 0.9683, 0.5, 0.875, 0.5, 0.75, 0.5, 0.7817, 0.5, 0.8433, 0.5, 0.75, 0.5, 0.625, 0.5, 0.6567, 0.5, 0.7183, 0.5, 0.625, 0.5, 0.5, 0.5, 0.5317, 0.5, 0.5933, 0.5, 0.5, 0.5, 0.375, 0.5, 0.4067, 0.5, 0.4683, 0.5, 0.375, 0.5, 0.25, 0.5, 0.2817, 0.5, 0.3433, 0.5, 0.25, 0.5, 0.125, 0.5, 0.1567, 0.5, 0.2183, 0.5, 0.125, 0.5, 0.0, 0.5, 0.03174, 0.5, 0.09326, 0.5, 1.0, 0.5, 0.875, 0.5, 0.875, 0.5, 1.0, 0.5, 0.375, 0.5, 0.25, 0.5, 0.25, 0.5, 0.375, 0.5, 0.75, 0.5, 0.625, 0.5, 0.625, 0.5, 0.75, 0.5, 1.0, 0.5, 0.875, 0.5, 0.875, 0.5, 1.0, 0.5, 0.125, 0.5, 0.0, 0.5, 0.0, 0.5, 0.125, 0.5, 0.5, 0.5, 0.375, 0.5, 0.375, 0.5, 0.5, 0.5, 0.875, 0.5, 0.75, 0.5, 0.75, 0.5, 0.875, 0.5, 0.25, 0.5, 0.125, 0.5, 0.125, 0.5, 0.25, 0.5, 0.625, 0.5, 0.5, 0.5, 0.5, 0.5, 0.625, 0.5, 0.4197, 0.4197, 0.25, 0.49, 0.08029, 0.4197, 0.01, 0.25, 0.08029, 0.08029, 0.25, 0.01, 0.4197, 0.08029, 0.49, 0.25, 0.375, 1.0, 0.5, 1.0, 0.5, 1.0, 0.375, 1.0, 0.625, 1.0, 0.75, 1.0, 0.75, 1.0, 0.625, 1.0, 0.875, 1.0, 1.0, 1.0, 1.0, 1.0, 0.875, 1.0, 0.0, 1.0, 0.125, 1.0, 0.125, 1.0, 0.0, 1.0, 0.25, 1.0, 0.375, 1.0, 0.375, 1.0, 0.25, 1.0, 0.5, 1.0, 0.625, 1.0, 0.625, 1.0, 0.5, 1.0, 0.75, 1.0, 0.875, 1.0, 0.875, 1.0, 0.75, 1.0])
me_cylinder_001.use_remesh_fix_poles = True
me_cylinder_001.use_remesh_preserve_attributes = False
me_cylinder_001.use_mirror_vertex_groups = False
me_cylinder_001.update()

# ---- objects
ob_empty = bpy.data.objects.new('Empty', None)
ob_cylinder = bpy.data.objects.new('Cylinder', me_cylinder)
ob_cylinder_001 = bpy.data.objects.new('Cylinder.001', me_cylinder_001)

# ---- transforms, parenting, visibility, modifiers, constraints
ob_empty.location = (0.0, 0.0, 2.526)
ob_empty.rotation_euler = (3.142, -1.571, 0.0)
ob_empty.empty_display_type = 'IMAGE'
ob_empty.empty_display_size = 5.0
ob_empty.empty_image_depth = 'FRONT'
ob_empty.use_empty_image_alpha = True
ob_empty.color = (1.0, 1.0, 1.0, 0.2794)
ob_empty.lineart.crease_threshold = 0.0
ob_cylinder.location = (8.864e-17, 1.299, 2.295)
ob_cylinder.rotation_euler = (0.5842, -1.225e-16, -3.682e-17)
ob_cylinder.scale = (0.3241, 0.3241, 0.3241)
ob_cylinder.lineart.crease_threshold = 0.0
ob_cylinder_001.location = (2.617e-17, -0.0202, 3.219)
ob_cylinder_001.rotation_euler = (1.328, 2.155e-16, 1.686e-16)
ob_cylinder_001.scale = (0.353, 0.3517, 0.3308)
ob_cylinder_001.lineart.crease_threshold = 0.0

# ---- collection membership
col_collection.objects.link(ob_empty)
col_collection.objects.link(ob_cylinder)
col_collection.objects.link(ob_cylinder_001)

# ---- scene / render settings (as saved in the file)
scene.frame_start = 1; scene.frame_end = 250; scene.frame_set(0)
scene.render.engine = 'BLENDER_EEVEE_NEXT'
scene.cycles.use_denoising = False
scene.cycles.samples = 128
scene.cycles.sampling_pattern = 'TABULATED_SOBOL'
scene.cycles.use_adaptive_sampling = False
scene.cycles.use_light_tree = False
scene.view_settings.view_transform = 'Filmic'
bpy.context.view_layer.update()

# ---- added for rendering (the .blend has no active camera and no usable light): camera, sun
cam_auto = bpy.data.cameras.new('AutoCamera')
cam_auto.lens = 50.0
cam_auto.sensor_width = 36.0
cam_auto.clip_end = 1000.0
ob_auto_camera = bpy.data.objects.new('AutoCamera', cam_auto)
scene.collection.objects.link(ob_auto_camera)
ob_auto_camera.location = (5.88725, -6.94664, 7.37729)
ob_auto_camera.rotation_euler = (1.09748, -7.21219e-08, 0.694738)
scene.camera = ob_auto_camera
light_auto_sun = bpy.data.lights.new('AutoSun', 'SUN')
light_auto_sun.energy = 3.0
light_auto_sun.angle = 0.0523599
ob_auto_sun = bpy.data.objects.new('AutoSun', light_auto_sun)
scene.collection.objects.link(ob_auto_sun)
ob_auto_sun.rotation_euler = (0.872665, 0.174533, 0.523599)
bpy.context.view_layer.update()
